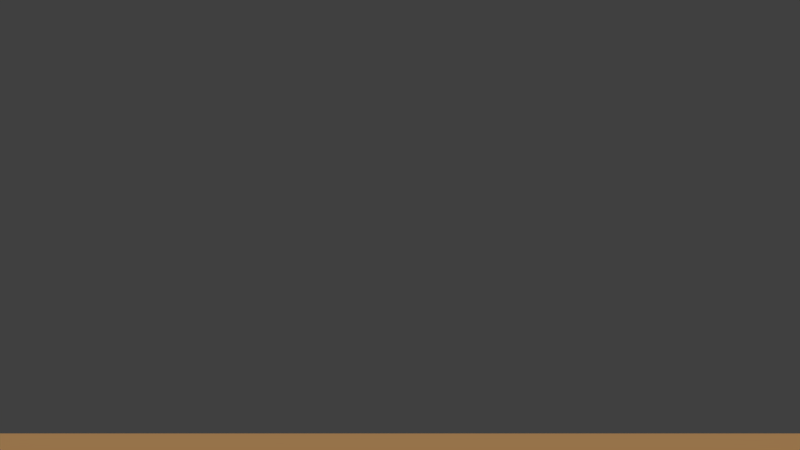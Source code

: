 # Source: FPS_Controller.blend  (saved by Blender 2.79.1; exported with 4.5.12 LTS)
import bpy
from mathutils import Matrix  # noqa: F401  (used for matrix-valued properties, if any)

bpy.ops.wm.read_factory_settings(use_empty=True)
scene = bpy.context.scene
scene.name = 'Gameplay'

# ---- collections
col_collection_1 = bpy.data.collections.new('Collection 1'); scene.collection.children.link(col_collection_1)

# ---- materials (node trees are filled in below, after node groups)
mat_testground1 = bpy.data.materials.new('TestGround1')
mat_testground1.alpha_threshold = 0.0
mat_testground1.use_transparent_shadow = False
mat_testground1.diffuse_color = (1.0, 0.5584, 0.2234, 1.0)
mat_testground1.roughness = 0.5
mat_material = bpy.data.materials.new('Material')
mat_material.alpha_threshold = 0.0
mat_material.use_transparent_shadow = False
mat_material.roughness = 0.5
mat_material.line_color = (0.0, 0.0, 0.0, 1.0)

# ---- material node trees

# ---- world
world_world = bpy.data.worlds.new('World'); scene.world = world_world
world_world.color = (0.05088, 0.05088, 0.05088)
world_world.use_sun_shadow = False
world_world.sun_shadow_jitter_overblur = 0.0
world_world.cycles.sampling_method = 'MANUAL'

# ---- cameras
cam_camera = bpy.data.cameras.new('Camera')
cam_camera.lens = 25.0
cam_camera.sensor_width = 32.0
cam_camera.sensor_height = 18.0
cam_camera.ortho_scale = 7.314
cam_camera.dof.focus_distance = 0.0
cam_camera.dof.aperture_fstop = 128.0

# ---- lights
light_lamp = bpy.data.lights.new('Lamp', 'SUN')
light_lamp.transmission_factor = 0.0
light_lamp.cutoff_distance = 30.0
light_lamp.angle = 0.1993
light_lamp.energy = 1.0
light_lamp.shadow_buffer_clip_start = 1.001
light_lamp.shadow_soft_size = 0.1
light_lamp.shadow_cascade_max_distance = 1000.0

# ---- meshes
me_plane = bpy.data.meshes.new('Plane')
me_plane.from_pydata([(-6.0, -6.0, 0.0), (6.0, -6.0, 0.0), (-6.0, 6.0, 0.0), (6.0, 6.0, 0.0)], [], [(0, 1, 3, 2)])
_uv = me_plane.uv_layers.new(name='UVMap')
_uv.uv.foreach_set('vector', [0.5, 0.5, 6.5, 0.5, 6.5, 6.5, 0.5, 6.5])
me_plane.materials.append(mat_testground1)
me_plane.use_remesh_preserve_volume = False
me_plane.use_remesh_preserve_attributes = False
me_plane.use_mirror_vertex_groups = False
me_plane.update()
me_cube = bpy.data.meshes.new('Cube')
me_cube.from_pydata([(0.3, 0.3, -1.0), (0.3, -0.3, -1.0), (-0.3, -0.3, -1.0), (-0.3, 0.3, -1.0), (0.3, 0.3, 1.0), (0.3, -0.3, 1.0), (-0.3, -0.3, 1.0), (-0.3, 0.3, 1.0)], [], [(0, 1, 2, 3), (4, 7, 6, 5), (0, 4, 5, 1), (1, 5, 6, 2), (2, 6, 7, 3), (4, 0, 3, 7)])
me_cube.materials.append(mat_material)
me_cube.use_remesh_preserve_volume = False
me_cube.use_remesh_preserve_attributes = False
me_cube.use_mirror_vertex_groups = False
me_cube.update()

# ---- objects
ob_testground = bpy.data.objects.new('TestGround', me_plane)
ob_fps_controller = bpy.data.objects.new('FPS_Controller', me_cube)
ob_fps_camera = bpy.data.objects.new('FPS_Camera', cam_camera)
ob_sun = bpy.data.objects.new('Sun', light_lamp)

# ---- transforms, parenting, visibility, modifiers, constraints
ob_testground.location = (0.0, 0.0, 0.0)
ob_testground.lineart.crease_threshold = 0.0
ob_fps_controller.location = (0.0, 0.0, 1.0)
ob_fps_controller.lock_rotations_4d = False
ob_fps_controller.empty_display_type = 'ARROWS'
ob_fps_controller.hide_render = True
ob_fps_controller.lineart.crease_threshold = 0.0
ob_fps_camera.parent = ob_fps_controller
ob_fps_camera.matrix_parent_inverse = Matrix(((1.0, 0.0, 0.0, 0.0), (0.0, 1.0, 0.0, 0.0), (0.0, 0.0, 1.0, -1.0), (0.0, 0.0, 0.0, 1.0)))
ob_fps_camera.location = (0.0, 0.0, 2.0)
ob_fps_camera.rotation_euler = (1.571, 2.22e-16, 2.22e-16)
ob_fps_camera.lock_rotations_4d = False
ob_fps_camera.empty_display_type = 'ARROWS'
ob_fps_camera.color = (0.0, 0.0, 0.0, 0.0)
ob_fps_camera.display_type = 'WIRE'
ob_fps_camera.lineart.crease_threshold = 0.0
ob_sun.location = (6.945, 3.959, 9.017)
ob_sun.rotation_euler = (0.6503, 0.05522, 1.866)
ob_sun.lock_rotations_4d = False
ob_sun.empty_display_type = 'ARROWS'
ob_sun.color = (0.0, 0.0, 0.0, 0.0)
ob_sun.lineart.crease_threshold = 0.0

# ---- collection membership
col_collection_1.objects.link(ob_testground)
col_collection_1.objects.link(ob_fps_controller)
col_collection_1.objects.link(ob_fps_camera)
col_collection_1.objects.link(ob_sun)

# ---- scene / render settings (as saved in the file)
scene.camera = ob_fps_camera
scene.frame_start = 1; scene.frame_end = 250; scene.frame_set(1)
scene.render.engine = 'BLENDER_EEVEE_NEXT'
scene.render.resolution_percentage = 50
scene.render.dither_intensity = 0.0
scene.cycles.use_denoising = False
scene.cycles.samples = 128
scene.cycles.sampling_pattern = 'TABULATED_SOBOL'
scene.cycles.use_adaptive_sampling = False
scene.cycles.use_light_tree = False
scene.view_settings.view_transform = 'Standard'
bpy.context.view_layer.update()
